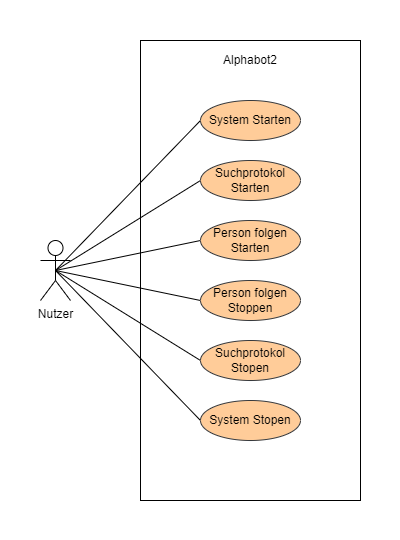

The diagram above was exported from draw.io. Its source (the exported page's mxGraphModel, read from the mxfile embedded in the PNG):
<mxGraphModel dx="1253" dy="857" grid="1" gridSize="10" guides="1" tooltips="1" connect="1" arrows="1" fold="1" page="1" pageScale="1" pageWidth="1169" pageHeight="827" math="0" shadow="0">
  <root>
    <mxCell id="0" />
    <mxCell id="1" parent="0" />
    <mxCell id="MDsW5wDdO8fMI-XZWo-s-1" value="" style="rounded=0;whiteSpace=wrap;html=1;fontFamily=Helvetica;fontSize=11;fontColor=default;fillColor=none;strokeColor=none;" vertex="1" parent="1">
      <mxGeometry x="40" y="60" width="400" height="540" as="geometry" />
    </mxCell>
    <mxCell id="4ZxpZRtGzSbERd_bCq9J-8" style="rounded=0;orthogonalLoop=1;jettySize=auto;html=1;exitX=0.5;exitY=0.5;exitDx=0;exitDy=0;exitPerimeter=0;entryX=0;entryY=0.5;entryDx=0;entryDy=0;endArrow=none;endFill=0;" edge="1" parent="1" source="J8Oz0vQgFWda72MlGYYy-1" target="4ZxpZRtGzSbERd_bCq9J-2">
      <mxGeometry relative="1" as="geometry" />
    </mxCell>
    <mxCell id="4ZxpZRtGzSbERd_bCq9J-9" style="rounded=0;orthogonalLoop=1;jettySize=auto;html=1;exitX=0.5;exitY=0.5;exitDx=0;exitDy=0;exitPerimeter=0;entryX=0;entryY=0.5;entryDx=0;entryDy=0;endArrow=none;endFill=0;" edge="1" parent="1" source="J8Oz0vQgFWda72MlGYYy-1" target="4ZxpZRtGzSbERd_bCq9J-6">
      <mxGeometry relative="1" as="geometry" />
    </mxCell>
    <mxCell id="4ZxpZRtGzSbERd_bCq9J-10" style="edgeStyle=none;shape=connector;rounded=0;orthogonalLoop=1;jettySize=auto;html=1;exitX=0.5;exitY=0.5;exitDx=0;exitDy=0;exitPerimeter=0;entryX=0;entryY=0.5;entryDx=0;entryDy=0;labelBackgroundColor=default;strokeColor=default;align=center;verticalAlign=middle;fontFamily=Helvetica;fontSize=11;fontColor=default;endArrow=none;endFill=0;" edge="1" parent="1" source="J8Oz0vQgFWda72MlGYYy-1" target="4ZxpZRtGzSbERd_bCq9J-7">
      <mxGeometry relative="1" as="geometry" />
    </mxCell>
    <mxCell id="4ZxpZRtGzSbERd_bCq9J-11" style="edgeStyle=none;shape=connector;rounded=0;orthogonalLoop=1;jettySize=auto;html=1;exitX=0.5;exitY=0.5;exitDx=0;exitDy=0;exitPerimeter=0;entryX=0;entryY=0.5;entryDx=0;entryDy=0;labelBackgroundColor=default;strokeColor=default;align=center;verticalAlign=middle;fontFamily=Helvetica;fontSize=11;fontColor=default;endArrow=none;endFill=0;" edge="1" parent="1" source="J8Oz0vQgFWda72MlGYYy-1" target="4ZxpZRtGzSbERd_bCq9J-5">
      <mxGeometry relative="1" as="geometry" />
    </mxCell>
    <mxCell id="4ZxpZRtGzSbERd_bCq9J-17" style="edgeStyle=none;shape=connector;rounded=0;orthogonalLoop=1;jettySize=auto;html=1;exitX=0.5;exitY=0.5;exitDx=0;exitDy=0;exitPerimeter=0;entryX=0;entryY=0.5;entryDx=0;entryDy=0;labelBackgroundColor=default;strokeColor=default;align=center;verticalAlign=middle;fontFamily=Helvetica;fontSize=11;fontColor=default;endArrow=none;endFill=0;" edge="1" parent="1" source="J8Oz0vQgFWda72MlGYYy-1" target="4ZxpZRtGzSbERd_bCq9J-15">
      <mxGeometry relative="1" as="geometry" />
    </mxCell>
    <mxCell id="4ZxpZRtGzSbERd_bCq9J-19" style="edgeStyle=none;shape=connector;rounded=0;orthogonalLoop=1;jettySize=auto;html=1;exitX=0.5;exitY=0.5;exitDx=0;exitDy=0;exitPerimeter=0;entryX=0;entryY=0.5;entryDx=0;entryDy=0;labelBackgroundColor=default;strokeColor=default;align=center;verticalAlign=middle;fontFamily=Helvetica;fontSize=11;fontColor=default;endArrow=none;endFill=0;" edge="1" parent="1" source="J8Oz0vQgFWda72MlGYYy-1" target="4ZxpZRtGzSbERd_bCq9J-18">
      <mxGeometry relative="1" as="geometry" />
    </mxCell>
    <mxCell id="J8Oz0vQgFWda72MlGYYy-1" value="Nutzer" style="shape=umlActor;verticalLabelPosition=bottom;verticalAlign=top;html=1;outlineConnect=0;" vertex="1" parent="1">
      <mxGeometry x="80" y="300" width="30" height="60" as="geometry" />
    </mxCell>
    <mxCell id="J8Oz0vQgFWda72MlGYYy-3" value="" style="rounded=0;whiteSpace=wrap;html=1;fillColor=none;" vertex="1" parent="1">
      <mxGeometry x="180" y="100" width="220" height="460" as="geometry" />
    </mxCell>
    <mxCell id="J8Oz0vQgFWda72MlGYYy-4" value="Alphabot2" style="text;html=1;strokeColor=none;fillColor=none;align=center;verticalAlign=middle;whiteSpace=wrap;rounded=0;" vertex="1" parent="1">
      <mxGeometry x="250" y="110" width="80" height="20" as="geometry" />
    </mxCell>
    <mxCell id="4ZxpZRtGzSbERd_bCq9J-2" value="&lt;font style=&quot;font-size: 12px;&quot;&gt;System Starten&lt;/font&gt;" style="ellipse;whiteSpace=wrap;html=1;fillColor=#ffcc99;strokeColor=#36393d;" vertex="1" parent="1">
      <mxGeometry x="240" y="160" width="100" height="40" as="geometry" />
    </mxCell>
    <mxCell id="4ZxpZRtGzSbERd_bCq9J-5" value="&lt;font style=&quot;font-size: 12px;&quot;&gt;System Stopen&lt;/font&gt;" style="ellipse;whiteSpace=wrap;html=1;fillColor=#ffcc99;strokeColor=#36393d;" vertex="1" parent="1">
      <mxGeometry x="240" y="460" width="100" height="40" as="geometry" />
    </mxCell>
    <mxCell id="4ZxpZRtGzSbERd_bCq9J-6" value="&lt;font style=&quot;font-size: 12px;&quot;&gt;Person folgen Starten&lt;/font&gt;" style="ellipse;whiteSpace=wrap;html=1;fillColor=#ffcc99;strokeColor=#36393d;" vertex="1" parent="1">
      <mxGeometry x="240" y="280" width="100" height="40" as="geometry" />
    </mxCell>
    <mxCell id="4ZxpZRtGzSbERd_bCq9J-7" value="Person folgen Stoppen" style="ellipse;whiteSpace=wrap;html=1;fillColor=#ffcc99;strokeColor=#36393d;" vertex="1" parent="1">
      <mxGeometry x="240" y="340" width="100" height="40" as="geometry" />
    </mxCell>
    <mxCell id="4ZxpZRtGzSbERd_bCq9J-15" value="&lt;font style=&quot;font-size: 12px;&quot;&gt;Suchprotokol Starten&lt;/font&gt;" style="ellipse;whiteSpace=wrap;html=1;fillColor=#ffcc99;strokeColor=#36393d;" vertex="1" parent="1">
      <mxGeometry x="240" y="220" width="100" height="40" as="geometry" />
    </mxCell>
    <mxCell id="4ZxpZRtGzSbERd_bCq9J-18" value="&lt;font style=&quot;font-size: 12px;&quot;&gt;Suchprotokol Stopen&lt;/font&gt;" style="ellipse;whiteSpace=wrap;html=1;fillColor=#ffcc99;strokeColor=#36393d;" vertex="1" parent="1">
      <mxGeometry x="240" y="400" width="100" height="40" as="geometry" />
    </mxCell>
  </root>
</mxGraphModel>